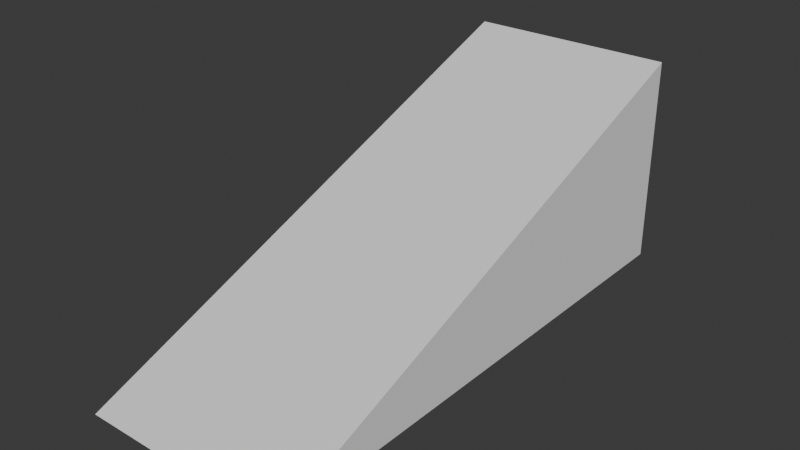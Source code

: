 # Source: ramp.blend  (saved by Blender 4.3.32; exported with 4.5.12 LTS)
import bpy
from mathutils import Matrix  # noqa: F401  (used for matrix-valued properties, if any)

bpy.ops.wm.read_factory_settings(use_empty=True)
scene = bpy.context.scene
scene.name = 'Scene'

# ---- world
world_world = bpy.data.worlds.new('World'); scene.world = world_world
world_world.use_nodes = True; world_world.node_tree.nodes.clear()
_N = world_world.node_tree.nodes; _L = world_world.node_tree.links
n0 = _N.new('ShaderNodeOutputWorld'); n0.name = 'World Output'; n0.location = (300, 300)
n1 = _N.new('ShaderNodeBackground'); n1.name = 'Background'; n1.location = (10, 300)
n1.inputs[0].default_value = (0.05088, 0.05088, 0.05088, 1.0)
_L.new(n1.outputs[0], n0.inputs[0])
n0.is_active_output = True
world_world.color = (0.05088, 0.05088, 0.05088)
world_world.sun_shadow_jitter_overblur = 0.0

# ---- meshes
me_cube = bpy.data.meshes.new('Cube')
me_cube.from_pydata([(-1.0, -2.548, 0.0), (-1.0, 2.548, 0.0), (-1.0, 2.548, 2.0), (1.0, -2.548, 0.0), (1.0, 2.548, 0.0), (1.0, 2.548, 2.0)], [], [(1, 0, 2), (2, 4, 1), (2, 3, 5), (4, 5, 3), (4, 0, 1), (2, 5, 4), (2, 0, 3), (4, 3, 0)])
_uv = me_cube.uv_layers.new(name='UVMap')
_uv.uv.foreach_set('vector', [0.375, 0.25, 0.125, 0.75, 0.625, 0.25, 0.625, 0.25, 0.375, 0.5, 0.375, 0.25, 0.625, 0.25, 0.375, 0.75, 0.625, 0.5, 0.375, 0.5, 0.625, 0.5, 0.375, 0.75, 0.375, 0.5, 0.125, 0.75, 0.125, 0.5, 0.625, 0.25, 0.625, 0.5, 0.375, 0.5, 0.625, 0.25, 0.125, 0.75, 0.375, 0.75, 0.375, 0.5, 0.375, 0.75, 0.125, 0.75])
me_cube.update()

# ---- objects
ob_ramp_col = bpy.data.objects.new('Ramp-col', me_cube)

# ---- transforms, parenting, visibility, modifiers, constraints
ob_ramp_col.location = (0.0, 0.0, 0.0)

# ---- collection membership
scene.collection.objects.link(ob_ramp_col)

# ---- scene / render settings (as saved in the file)
scene.frame_start = 1; scene.frame_end = 240; scene.frame_set(0)
scene.render.engine = 'CYCLES'
scene.render.image_settings.file_format = 'OPEN_EXR'
scene.render.image_settings.color_depth = '16'
scene.render.image_settings.exr_codec = 'DWAA'
scene.render.use_border = True
scene.render.use_persistent_data = True
scene.render.compositor_precision = 'FULL'
scene.cycles.samples = 128
scene.cycles.max_bounces = 1
scene.cycles.diffuse_bounces = 1
scene.cycles.glossy_bounces = 1
scene.cycles.transmission_bounces = 1
scene.cycles.volume_bounces = 1
scene.cycles.transparent_max_bounces = 1
scene.cycles.tile_size = 512
scene.eevee.use_raytracing = True
bpy.context.view_layer.update()

# ---- added for rendering (the .blend has no active camera and no usable light): camera, sun
cam_auto = bpy.data.cameras.new('AutoCamera')
cam_auto.lens = 50.0
cam_auto.sensor_width = 36.0
cam_auto.clip_end = 1000.0
ob_auto_camera = bpy.data.objects.new('AutoCamera', cam_auto)
scene.collection.objects.link(ob_auto_camera)
ob_auto_camera.location = (5.39289, -6.47147, 5.31431)
ob_auto_camera.rotation_euler = (1.09748, -7.21219e-08, 0.694738)
scene.camera = ob_auto_camera
light_auto_sun = bpy.data.lights.new('AutoSun', 'SUN')
light_auto_sun.energy = 3.0
light_auto_sun.angle = 0.0523599
ob_auto_sun = bpy.data.objects.new('AutoSun', light_auto_sun)
scene.collection.objects.link(ob_auto_sun)
ob_auto_sun.rotation_euler = (0.872665, 0.174533, 0.523599)
bpy.context.view_layer.update()
